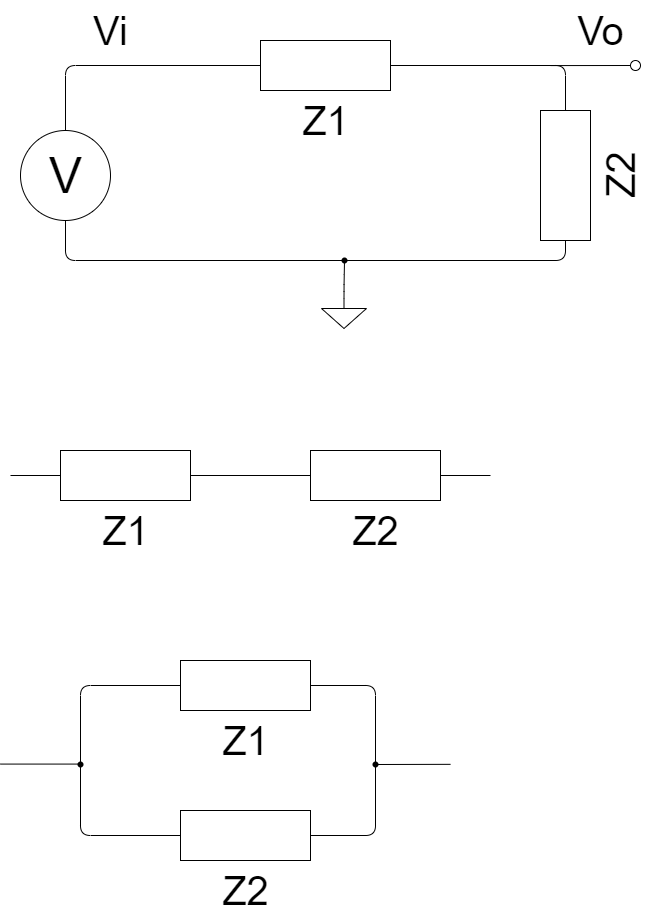

The diagram above was exported from draw.io. Its source (the exported page's mxGraphModel, read from the mxfile embedded in the PNG):
<mxGraphModel dx="1369" dy="656" grid="1" gridSize="10" guides="1" tooltips="1" connect="1" arrows="0" fold="1" page="1" pageScale="1" pageWidth="827" pageHeight="1169" math="0" shadow="0">
  <root>
    <mxCell id="0" />
    <mxCell id="1" parent="0" />
    <mxCell id="2" value="V" style="verticalLabelPosition=middle;shadow=0;dashed=0;align=center;html=1;verticalAlign=middle;strokeWidth=1;shape=ellipse;aspect=fixed;fontSize=50;" vertex="1" parent="1">
      <mxGeometry x="80" y="150" width="90" height="90" as="geometry" />
    </mxCell>
    <mxCell id="7" style="edgeStyle=orthogonalEdgeStyle;html=1;exitX=0;exitY=0.5;exitDx=0;exitDy=0;startArrow=none;startFill=0;endArrow=none;endFill=0;" edge="1" parent="1" source="3" target="2">
      <mxGeometry relative="1" as="geometry" />
    </mxCell>
    <mxCell id="3" value="&lt;font style=&quot;font-size: 40px;&quot;&gt;Z1&lt;/font&gt;" style="verticalLabelPosition=bottom;shadow=0;dashed=0;align=center;html=1;verticalAlign=top;strokeWidth=1;shape=rect;" vertex="1" parent="1">
      <mxGeometry x="320" y="60" width="130" height="50" as="geometry" />
    </mxCell>
    <mxCell id="12" style="edgeStyle=orthogonalEdgeStyle;html=1;exitX=1;exitY=0.5;exitDx=0;exitDy=0;entryX=1;entryY=0.5;entryDx=0;entryDy=0;startArrow=none;startFill=0;endArrow=none;endFill=0;" edge="1" parent="1" source="8" target="3">
      <mxGeometry relative="1" as="geometry" />
    </mxCell>
    <mxCell id="16" style="edgeStyle=orthogonalEdgeStyle;html=1;exitX=0;exitY=0.5;exitDx=0;exitDy=0;entryX=1.2;entryY=0.63;entryDx=0;entryDy=0;entryPerimeter=0;startArrow=none;startFill=0;endArrow=none;endFill=0;" edge="1" parent="1" source="8" target="14">
      <mxGeometry relative="1" as="geometry">
        <Array as="points">
          <mxPoint x="625" y="280" />
        </Array>
      </mxGeometry>
    </mxCell>
    <mxCell id="8" value="&lt;font style=&quot;font-size: 40px;&quot;&gt;Z2&lt;/font&gt;" style="verticalLabelPosition=bottom;shadow=0;dashed=0;align=center;html=1;verticalAlign=top;strokeWidth=1;shape=rect;rotation=-90;" vertex="1" parent="1">
      <mxGeometry x="560" y="170" width="130" height="50" as="geometry" />
    </mxCell>
    <mxCell id="11" style="edgeStyle=orthogonalEdgeStyle;html=1;exitX=0.5;exitY=0;exitDx=0;exitDy=0;exitPerimeter=0;startArrow=none;startFill=0;endArrow=none;endFill=0;entryX=0.474;entryY=0.702;entryDx=0;entryDy=0;entryPerimeter=0;" edge="1" parent="1" source="9" target="14">
      <mxGeometry relative="1" as="geometry">
        <mxPoint x="402.42857142857156" y="300" as="targetPoint" />
      </mxGeometry>
    </mxCell>
    <mxCell id="9" value="" style="pointerEvents=1;verticalLabelPosition=bottom;shadow=0;dashed=0;align=center;html=1;verticalAlign=top;shape=mxgraph.electrical.signal_sources.signal_ground;" vertex="1" parent="1">
      <mxGeometry x="381" y="318" width="45" height="30" as="geometry" />
    </mxCell>
    <mxCell id="15" value="" style="edgeStyle=orthogonalEdgeStyle;html=1;exitX=0.5;exitY=1;exitDx=0;exitDy=0;entryDx=0;entryDy=0;startArrow=none;startFill=0;endArrow=none;endFill=0;" edge="1" parent="1" source="2" target="14">
      <mxGeometry relative="1" as="geometry">
        <mxPoint x="125" y="240" as="sourcePoint" />
        <mxPoint x="625" y="260" as="targetPoint" />
        <Array as="points">
          <mxPoint x="125" y="280" />
        </Array>
      </mxGeometry>
    </mxCell>
    <mxCell id="14" value="" style="shape=waypoint;sketch=0;fillStyle=solid;size=6;pointerEvents=1;points=[];fillColor=none;resizable=0;rotatable=0;perimeter=centerPerimeter;snapToPoint=1;" vertex="1" parent="1">
      <mxGeometry x="394" y="270" width="20" height="20" as="geometry" />
    </mxCell>
    <mxCell id="19" style="edgeStyle=none;html=1;exitX=0;exitY=0.5;exitDx=0;exitDy=0;fontSize=40;startArrow=none;startFill=0;endArrow=none;endFill=0;" edge="1" parent="1" source="17">
      <mxGeometry relative="1" as="geometry">
        <mxPoint x="610" y="85.07692307692307" as="targetPoint" />
      </mxGeometry>
    </mxCell>
    <mxCell id="17" value="" style="verticalLabelPosition=bottom;shadow=0;dashed=0;align=center;html=1;verticalAlign=top;strokeWidth=1;shape=ellipse;fontSize=40;" vertex="1" parent="1">
      <mxGeometry x="690" y="80" width="10" height="10" as="geometry" />
    </mxCell>
    <mxCell id="20" value="Vi" style="text;html=1;align=center;verticalAlign=middle;resizable=0;points=[];autosize=1;strokeColor=none;fillColor=none;fontSize=40;" vertex="1" parent="1">
      <mxGeometry x="140" y="20" width="60" height="60" as="geometry" />
    </mxCell>
    <mxCell id="21" value="Vo" style="text;html=1;align=center;verticalAlign=middle;resizable=0;points=[];autosize=1;strokeColor=none;fillColor=none;fontSize=40;" vertex="1" parent="1">
      <mxGeometry x="625" y="20" width="70" height="60" as="geometry" />
    </mxCell>
    <mxCell id="24" style="edgeStyle=none;html=1;exitX=1;exitY=0.5;exitDx=0;exitDy=0;entryX=0;entryY=0.5;entryDx=0;entryDy=0;fontSize=40;startArrow=none;startFill=0;endArrow=none;endFill=0;" edge="1" parent="1" source="22" target="23">
      <mxGeometry relative="1" as="geometry" />
    </mxCell>
    <mxCell id="25" style="edgeStyle=none;html=1;exitX=0;exitY=0.5;exitDx=0;exitDy=0;fontSize=40;startArrow=none;startFill=0;endArrow=none;endFill=0;" edge="1" parent="1" source="22">
      <mxGeometry relative="1" as="geometry">
        <mxPoint x="70" y="495" as="targetPoint" />
      </mxGeometry>
    </mxCell>
    <mxCell id="22" value="&lt;font style=&quot;font-size: 40px;&quot;&gt;Z1&lt;/font&gt;" style="verticalLabelPosition=bottom;shadow=0;dashed=0;align=center;html=1;verticalAlign=top;strokeWidth=1;shape=rect;" vertex="1" parent="1">
      <mxGeometry x="120" y="470" width="130" height="50" as="geometry" />
    </mxCell>
    <mxCell id="26" style="edgeStyle=none;html=1;exitX=1;exitY=0.5;exitDx=0;exitDy=0;fontSize=40;startArrow=none;startFill=0;endArrow=none;endFill=0;" edge="1" parent="1" source="23">
      <mxGeometry relative="1" as="geometry">
        <mxPoint x="550" y="495" as="targetPoint" />
      </mxGeometry>
    </mxCell>
    <mxCell id="23" value="&lt;font style=&quot;font-size: 40px;&quot;&gt;Z2&lt;/font&gt;" style="verticalLabelPosition=bottom;shadow=0;dashed=0;align=center;html=1;verticalAlign=top;strokeWidth=1;shape=rect;rotation=0;" vertex="1" parent="1">
      <mxGeometry x="370" y="470" width="130" height="50" as="geometry" />
    </mxCell>
    <mxCell id="30" style="edgeStyle=orthogonalEdgeStyle;html=1;exitX=0;exitY=0.5;exitDx=0;exitDy=0;entryX=0.371;entryY=0.283;entryDx=0;entryDy=0;entryPerimeter=0;fontSize=40;startArrow=none;startFill=0;endArrow=none;endFill=0;" edge="1" parent="1" source="27" target="29">
      <mxGeometry relative="1" as="geometry" />
    </mxCell>
    <mxCell id="33" style="edgeStyle=orthogonalEdgeStyle;html=1;exitX=1;exitY=0.5;exitDx=0;exitDy=0;entryX=0.199;entryY=0.417;entryDx=0;entryDy=0;entryPerimeter=0;fontSize=40;startArrow=none;startFill=0;endArrow=none;endFill=0;" edge="1" parent="1" source="27" target="32">
      <mxGeometry relative="1" as="geometry" />
    </mxCell>
    <mxCell id="27" value="&lt;font style=&quot;font-size: 40px;&quot;&gt;Z1&lt;/font&gt;" style="verticalLabelPosition=bottom;shadow=0;dashed=0;align=center;html=1;verticalAlign=top;strokeWidth=1;shape=rect;" vertex="1" parent="1">
      <mxGeometry x="240" y="680" width="130" height="50" as="geometry" />
    </mxCell>
    <mxCell id="31" style="edgeStyle=orthogonalEdgeStyle;html=1;exitX=0;exitY=0.5;exitDx=0;exitDy=0;entryX=0.476;entryY=1.125;entryDx=0;entryDy=0;entryPerimeter=0;fontSize=40;startArrow=none;startFill=0;endArrow=none;endFill=0;" edge="1" parent="1" source="28" target="29">
      <mxGeometry relative="1" as="geometry" />
    </mxCell>
    <mxCell id="34" style="edgeStyle=orthogonalEdgeStyle;html=1;exitX=1;exitY=0.5;exitDx=0;exitDy=0;entryX=0.621;entryY=1.399;entryDx=0;entryDy=0;entryPerimeter=0;fontSize=40;startArrow=none;startFill=0;endArrow=none;endFill=0;" edge="1" parent="1" source="28" target="32">
      <mxGeometry relative="1" as="geometry" />
    </mxCell>
    <mxCell id="28" value="&lt;font style=&quot;font-size: 40px;&quot;&gt;Z2&lt;/font&gt;" style="verticalLabelPosition=bottom;shadow=0;dashed=0;align=center;html=1;verticalAlign=top;strokeWidth=1;shape=rect;rotation=0;" vertex="1" parent="1">
      <mxGeometry x="240" y="830" width="130" height="50" as="geometry" />
    </mxCell>
    <mxCell id="29" value="" style="shape=waypoint;sketch=0;fillStyle=solid;size=6;pointerEvents=1;points=[];fillColor=none;resizable=0;rotatable=0;perimeter=centerPerimeter;snapToPoint=1;" vertex="1" parent="1">
      <mxGeometry x="130" y="774" width="20" height="20" as="geometry" />
    </mxCell>
    <mxCell id="32" value="" style="shape=waypoint;sketch=0;fillStyle=solid;size=6;pointerEvents=1;points=[];fillColor=none;resizable=0;rotatable=0;perimeter=centerPerimeter;snapToPoint=1;" vertex="1" parent="1">
      <mxGeometry x="425" y="774" width="20" height="20" as="geometry" />
    </mxCell>
    <mxCell id="35" value="" style="edgeStyle=none;orthogonalLoop=1;jettySize=auto;html=1;fontSize=40;startArrow=none;startFill=0;endArrow=none;endFill=0;" edge="1" parent="1">
      <mxGeometry width="80" relative="1" as="geometry">
        <mxPoint x="60" y="783.58" as="sourcePoint" />
        <mxPoint x="140" y="783.58" as="targetPoint" />
        <Array as="points" />
      </mxGeometry>
    </mxCell>
    <mxCell id="36" value="" style="edgeStyle=none;orthogonalLoop=1;jettySize=auto;html=1;fontSize=40;startArrow=none;startFill=0;endArrow=none;endFill=0;exitX=1.008;exitY=0.465;exitDx=0;exitDy=0;exitPerimeter=0;" edge="1" parent="1" source="32">
      <mxGeometry width="80" relative="1" as="geometry">
        <mxPoint x="430" y="783.8299999999999" as="sourcePoint" />
        <mxPoint x="510" y="783.8299999999999" as="targetPoint" />
        <Array as="points" />
      </mxGeometry>
    </mxCell>
  </root>
</mxGraphModel>